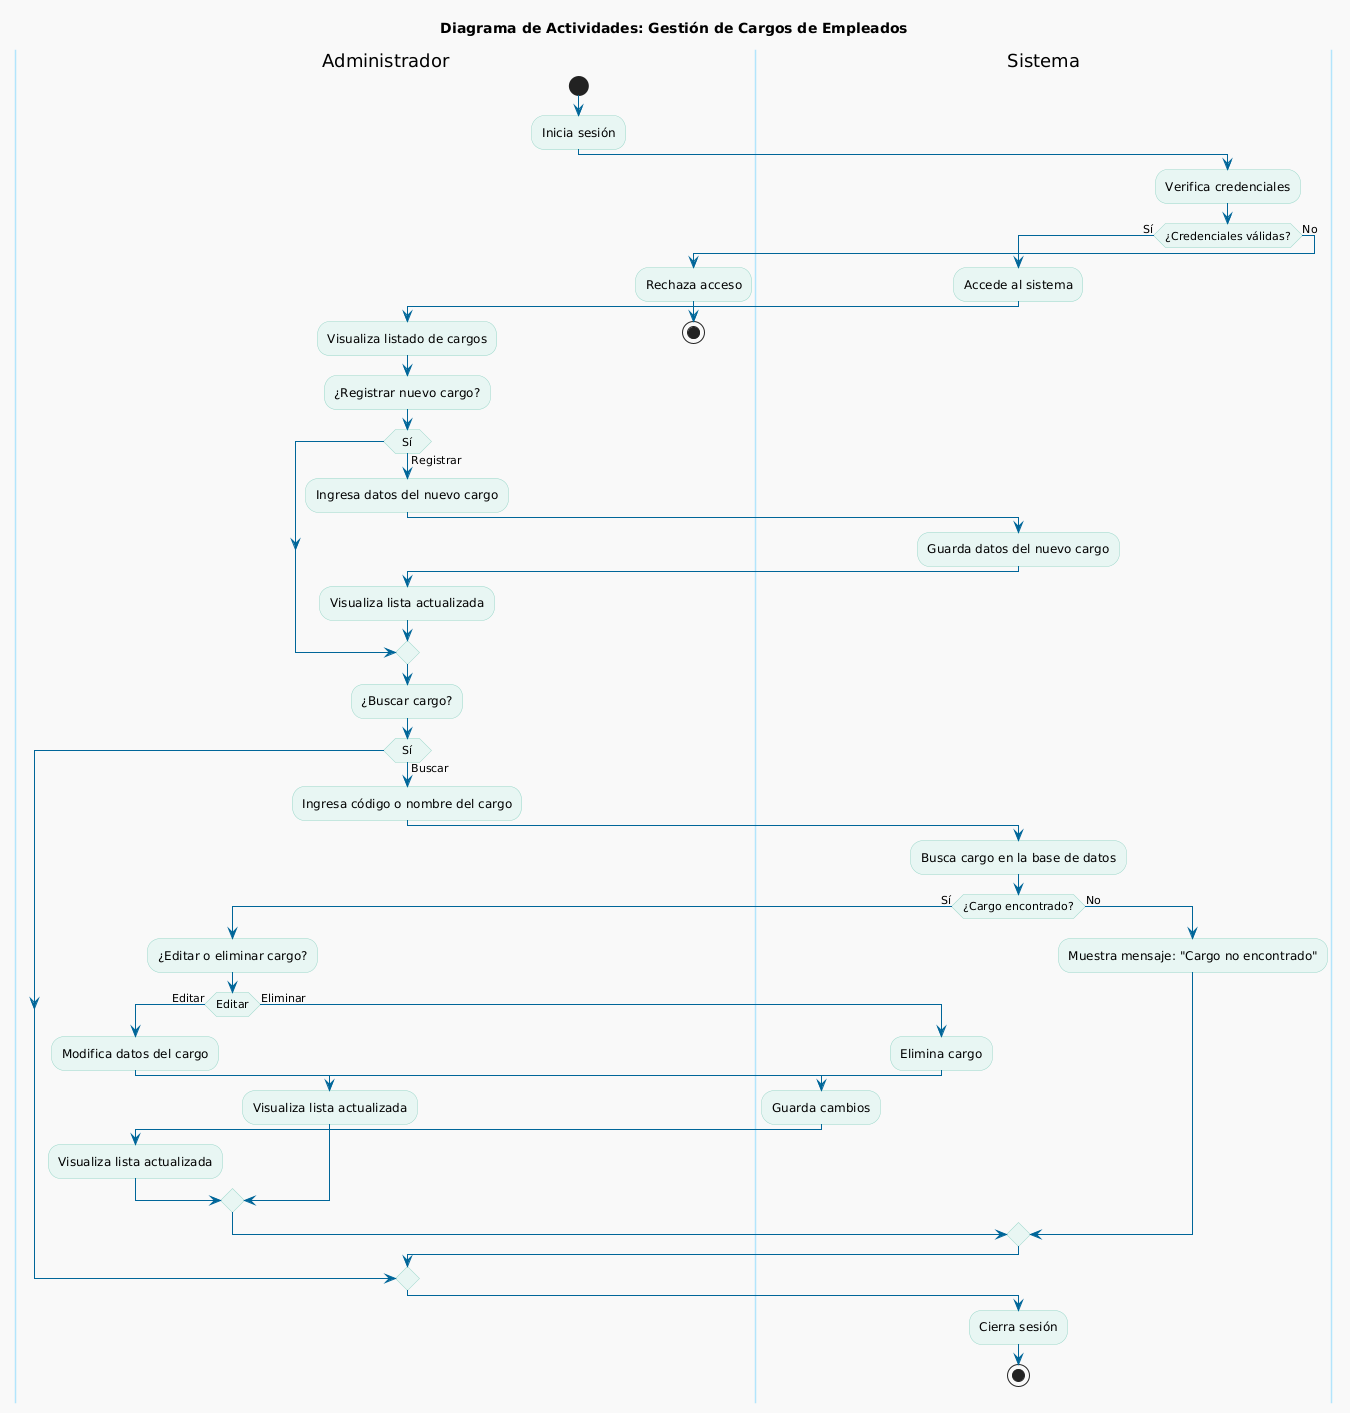

The diagram above was rendered by PlantUML. Its source (embedded in the PNG):
@startuml
title Diagrama de Actividades: Gestión de Cargos de Empleados

skinparam backgroundColor #F9F9F9
skinparam activityBackgroundColor #E8F6F3
skinparam activityBorderColor #99D6C9
skinparam swimlaneBackgroundColor #DFF6F6
skinparam swimlaneBorderColor #B3E5FC
skinparam swimlaneFontColor #0077CC
skinparam arrowColor #006699

|Administrador|
start
:Inicia sesión;

|Sistema|
:Verifica credenciales;

if (¿Credenciales válidas?) then (Sí)
  :Accede al sistema;

  |Administrador|
  :Visualiza listado de cargos;
  
  :¿Registrar nuevo cargo?;
  if (Sí) then (Registrar)
    :Ingresa datos del nuevo cargo;
    |Sistema|
    :Guarda datos del nuevo cargo;
    |Administrador|
    :Visualiza lista actualizada;
  endif

  :¿Buscar cargo?;
  if (Sí) then (Buscar)
    :Ingresa código o nombre del cargo;
    |Sistema|
    :Busca cargo en la base de datos;
    
    if (¿Cargo encontrado?) then (Sí)
      |Administrador|
      :¿Editar o eliminar cargo?;
      if (Editar) then (Editar)
        :Modifica datos del cargo;
        |Sistema|
        :Guarda cambios;
        |Administrador|
        :Visualiza lista actualizada;
      else (Eliminar)
        |Sistema|
        :Elimina cargo;
        |Administrador|
        :Visualiza lista actualizada;
      endif
    else (No)
      |Sistema|
      :Muestra mensaje: "Cargo no encontrado";
    endif
  endif

  :Cierra sesión;
  stop
else (No)
  |Administrador|
  :Rechaza acceso;
  stop
endif
@enduml